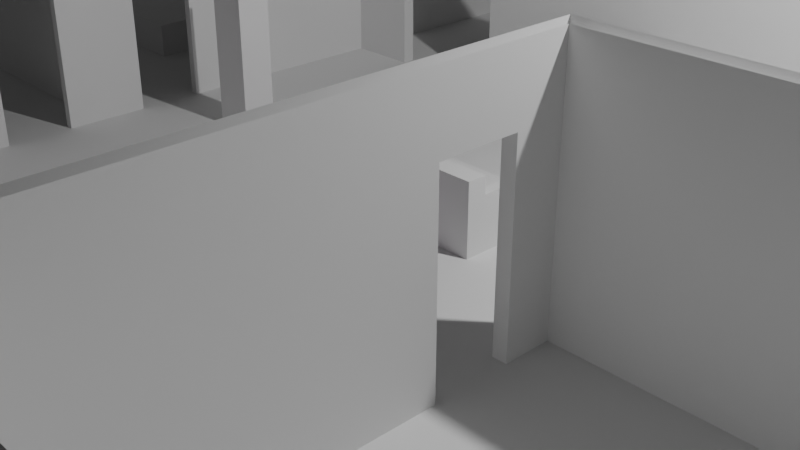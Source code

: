 # Source: suncat_blockout.blend  (saved by Blender 4.1.24; exported with 4.5.12 LTS)
import bpy
from mathutils import Matrix  # noqa: F401  (used for matrix-valued properties, if any)

bpy.ops.wm.read_factory_settings(use_empty=True)
scene = bpy.context.scene
scene.name = 'Scene'

# ---- collections
col_collection = bpy.data.collections.new('Collection'); scene.collection.children.link(col_collection)

# ---- images (referenced by path relative to the original .blend; pixels are not part of the script)
import os
ASSET_DIR = os.environ.get("B2B_ASSET_DIR", "")  # directory of the original .blend (textures are referenced by path, not embedded)
HERE = os.path.dirname(os.path.abspath(__file__))  # packed textures are extracted next to this script under _unpacked/

def load_image(name, relpath, width, height, colorspace="sRGB"):
    """Load a texture the original file referenced (path relative to the .blend, or extracted next to this script)."""
    p = next((c for c in (os.path.join(HERE, relpath), os.path.join(ASSET_DIR, relpath)) if relpath and os.path.exists(c)), "")
    if p:
        img = bpy.data.images.load(p, check_existing=True)
        img.name = name
    else:  # same state as the original file: an image datablock whose file is absent (Cycles renders it pink)
        img = bpy.data.images.new(name, width, height)
        img.source = "FILE"
        img.filepath = "//" + (relpath or name)
    img.colorspace_settings.name = colorspace
    return img
img_molly_walk0001_png = load_image('molly_walk0001.png', 'molly_walk0001.png', 1024, 1024, 'sRGB')

# ---- materials (node trees are filled in below, after node groups)
mat_material = bpy.data.materials.new('Material')
mat_material.alpha_threshold = 0.1449
mat_material.roughness = 0.5
mat_material.line_color = (0.0, 0.0, 0.0, 1.0)

# ---- material node trees
mat_material.use_nodes = True; mat_material.node_tree.nodes.clear()
_N = mat_material.node_tree.nodes; _L = mat_material.node_tree.links
n0 = _N.new('ShaderNodeOutputMaterial'); n0.name = 'Material Output'; n0.location = (300, 300)
n1 = _N.new('ShaderNodeTexImage'); n1.name = 'Image Texture'; n1.location = (-261, 251)
n1.image = img_molly_walk0001_png
n2 = _N.new('ShaderNodeMixShader'); n2.name = 'Mix Shader'; n2.location = (107, 250)
n3 = _N.new('ShaderNodeBsdfTransparent'); n3.name = 'Transparent BSDF'; n3.location = (-167, -26)
n4 = _N.new('ShaderNodeMath'); n4.name = 'Math'; n4.location = (0, 0)
n4.hide = True
n4.operation = 'GREATER_THAN'
n4.inputs[1].default_value = 0.1449
_L.new(n2.outputs[0], n0.inputs[0])
_L.new(n1.outputs[0], n2.inputs[2])
_L.new(n3.outputs[0], n2.inputs[1])
_L.new(n1.outputs[1], n4.inputs[0])
_L.new(n4.outputs[0], n2.inputs[0])
n0.is_active_output = True

# ---- world
world_world = bpy.data.worlds.new('World'); scene.world = world_world
world_world.use_nodes = True; world_world.node_tree.nodes.clear()
_N = world_world.node_tree.nodes; _L = world_world.node_tree.links
n0 = _N.new('ShaderNodeOutputWorld'); n0.name = 'World Output'; n0.location = (300, 300)
n1 = _N.new('ShaderNodeBackground'); n1.name = 'Background'; n1.location = (10, 300)
n1.inputs[0].default_value = (0.05088, 0.05088, 0.05088, 1.0)
_L.new(n1.outputs[0], n0.inputs[0])
n0.is_active_output = True
world_world.color = (0.05088, 0.05088, 0.05088)
world_world.use_sun_shadow = False
world_world.sun_shadow_jitter_overblur = 0.0

# ---- cameras
cam_camera = bpy.data.cameras.new('Camera')
cam_camera.clip_end = 100.0
cam_camera.ortho_scale = 7.314

# ---- lights
light_light = bpy.data.lights.new('Light', 'POINT')
light_light.transmission_factor = 0.0
light_light.energy = 1000.0
light_light.shadow_soft_size = 0.1
light_light.shadow_maximum_resolution = 0.006
light_light.use_absolute_resolution = True

# ---- meshes
me_cube = bpy.data.meshes.new('Cube')
me_cube.from_pydata([(-0.475, 0.0, -0.4112), (-0.475, 0.0, -0.8465), (-1.0, 0.0, -0.4112), (-1.0, 0.0, -0.8465)], [], [(1, 0, 2, 3)])
_uv = me_cube.uv_layers.new(name='UVMap')
_uv.uv.foreach_set('vector', [0.9972, 0.174, 0.9972, 0.9986, 0.002763, 0.9986, 0.002763, 0.174])
me_cube.materials.append(mat_material)
me_cube.use_mirror_vertex_groups = False
me_cube.update()
me_cube_001 = bpy.data.meshes.new('Cube.001')
me_cube_001.from_pydata([(-4.551, -5.858, -0.008049), (-4.551, 3.519, -0.008049), (2.353, -5.858, -0.008049), (2.353, 3.519, -0.008049), (2.353, 3.519, 2.688), (2.353, -5.858, 2.688), (-4.551, 3.519, 2.688), (-4.551, -5.858, 2.688), (-4.551, -0.4718, -0.008049), (2.353, -0.4718, -0.008049), (2.353, -0.4718, 2.688), (-4.551, -0.4718, 2.688), (7.459, 3.519, 2.688), (7.459, 3.519, -0.008049), (7.459, -0.4718, -0.008049), (7.459, -0.4718, 2.688), (-4.551, -0.4718, 1.987), (-4.551, -5.858, 1.987), (-4.551, 3.519, 1.987), (2.353, -5.858, 1.987), (2.353, 3.519, 1.987), (-4.551, 0.6265, -0.008049), (-4.551, -0.1733, -0.008049), (-4.551, -0.1733, 2.688), (-4.551, 0.6265, 2.688), (2.353, 0.6265, -0.008049), (2.353, -0.1733, -0.008049), (7.459, -0.1733, -0.008049), (7.459, 0.6265, -0.008049), (7.459, 0.6265, 2.688), (7.459, -0.1733, 2.688), (2.353, -0.4718, 1.987), (7.459, 3.519, 1.987), (7.459, -0.4718, 1.987), (7.459, -0.1733, 1.987), (7.459, 0.6265, 1.987), (-4.551, 0.6265, 1.987), (-4.551, -0.1733, 1.987), (2.353, -2.692, -0.008049), (2.353, -2.692, 2.688), (-4.551, -2.692, -0.008049), (-4.551, -2.692, 2.688), (-4.551, -2.692, 1.987), (2.353, -2.692, 1.987), (-4.651, -1.983, -0.008049), (-4.651, -1.181, -0.008049), (-4.651, -0.1733, 1.987), (-4.651, 0.6272, 1.987), (-4.651, -0.1733, -0.008049), (-4.651, 0.6276, -0.008049), (-4.551, -1.181, -0.008049), (-4.551, -1.983, -0.008049), (-4.551, -1.983, 2.688), (-4.551, -1.181, 2.688), (2.353, -1.181, 1.987), (2.353, -1.983, 1.987), (2.353, -1.983, -0.008049), (2.353, -1.181, -0.008049), (2.353, -1.181, 2.688), (2.353, -1.983, 2.688), (-4.551, -1.181, 1.987), (-4.551, -1.983, 1.987), (2.353, -3.403, 1.987), (2.353, -4.202, 1.987), (-4.551, -4.202, 2.688), (-4.551, -3.403, 2.688), (-4.551, -4.202, -0.008049), (-4.551, -3.403, -0.008049), (-4.551, -3.403, 1.987), (-4.551, -4.202, 1.987), (2.353, -3.403, 2.688), (2.353, -4.202, 2.688), (2.353, -3.403, -0.008049), (2.353, -4.202, -0.008049), (-4.651, -1.181, 1.987), (-4.651, -1.983, 1.987), (-4.651, -4.203, -0.008049), (-4.651, -3.403, 1.987), (-4.651, -4.203, 1.987), (-4.651, -1.181, 2.688), (-4.651, -1.983, 2.688), (-4.651, -2.599, -0.008049), (-4.651, -0.5648, -0.008049), (-4.651, -0.5648, 1.987), (-4.651, -2.599, 1.987), (-10.17, -1.983, -0.008049), (-10.17, -1.181, -0.008049), (-10.17, -2.599, -0.008049), (-10.17, -0.5648, -0.008049), (-10.17, -0.5648, 1.987), (-10.17, -2.599, 1.987), (-4.651, -0.5648, 2.688), (-4.651, -2.599, 2.688), (-10.17, -0.5648, 2.688), (-10.17, -2.599, 2.688), (-4.651, -3.403, -0.008049), (-4.651, -3.403, 2.688), (-4.651, -4.204, 2.688), (-4.651, -5.766, -0.008049), (-4.651, -2.786, -0.008049), (-4.651, -2.786, 1.987), (-4.651, -5.766, 1.987), (-10.17, -4.204, -0.008049), (-10.17, -3.403, -0.008049), (-10.17, -5.766, -0.008049), (-10.17, -2.786, -0.008049), (-10.17, -2.786, 1.987), (-10.17, -5.766, 1.987), (-4.651, -2.786, 2.688), (-4.651, -5.766, 2.688), (-10.17, -2.786, 2.688), (-10.17, -5.766, 2.688), (-4.651, 0.628, 2.688), (-4.651, -0.1733, 2.688), (-4.651, -0.7899, -0.00805), (-4.651, 3.337, -0.00805), (-4.651, 3.337, 1.987), (-4.651, -0.7899, 1.987), (-10.17, -0.1733, -0.008049), (-10.17, 0.6276, -0.008049), (-10.17, -0.7899, -0.00805), (-10.17, 3.337, -0.00805), (-10.17, 3.337, 1.987), (-10.17, -0.7899, 1.987), (-4.651, 3.337, 2.688), (-4.651, -0.7899, 2.688), (-10.17, 3.337, 2.688), (-10.17, -0.7899, 2.688), (-0.4361, 3.686, 2.688), (-0.4361, 14.73, 2.688), (-0.4361, 3.686, 1.987), (-0.4361, 14.73, -0.008049), (2.353, 3.686, -0.008049), (2.353, 14.73, -0.008049), (-4.551, 3.686, -0.008049), (-4.551, 14.73, -0.008049), (-3.63, 14.73, -0.008049), (-2.032, 14.73, -0.008049), (-2.032, 3.686, -0.008049), (-3.63, 3.686, -0.008049), (-3.63, 3.519, -0.008049), (-2.032, 3.519, -0.008049), (-2.032, -5.858, -0.008049), (-3.63, -5.858, -0.008049), (-3.63, 3.519, 2.688), (-2.032, 3.519, 2.688), (-2.032, -0.4718, -0.008049), (-3.63, -0.4718, -0.008049), (-3.63, -0.1733, -0.008049), (-2.032, -0.1733, -0.008049), (-3.63, 0.6265, -0.008049), (-2.032, 0.6265, -0.008049), (-2.032, 3.519, 1.987), (-3.63, 3.519, 1.987), (-2.032, -2.692, -0.008049), (-3.63, -2.692, -0.008049), (-3.63, -1.983, -0.008049), (-2.032, -1.983, -0.008049), (-3.63, -1.181, -0.008049), (-2.032, -1.181, -0.008049), (-3.63, -4.202, -0.008049), (-2.032, -4.202, -0.008049), (-2.032, -3.403, -0.008049), (-3.63, -3.403, -0.008049), (2.353, 3.686, 1.987), (2.353, 14.73, 1.987), (-4.551, 3.686, 1.987), (-4.551, 14.73, 1.987), (-3.63, 14.73, 1.987), (-2.032, 14.73, 1.987), (-2.032, 3.686, 1.987), (-3.63, 3.686, 1.987), (-0.4361, 3.686, -0.008049), (-0.4361, 14.73, 1.987), (2.353, 3.686, 2.688), (2.353, 14.73, 2.688), (-4.551, 3.686, 2.688), (-4.551, 14.73, 2.688), (-3.63, 14.73, 2.688), (-2.032, 14.73, 2.688), (-2.032, 3.686, 2.688), (-3.63, 3.686, 2.688), (2.505, -1.983, -0.008049), (2.505, -1.181, -0.008049), (7.459, -1.983, -0.008049), (7.459, -1.181, -0.008049), (2.505, -0.6744, -0.008049), (7.459, -0.6744, -0.008049), (2.505, -5.858, -0.008049), (7.459, -5.858, -0.008049), (7.459, -4.202, -0.008049), (2.505, -4.202, -0.008049), (7.459, -3.403, -0.008049), (2.505, -3.403, -0.008049), (7.459, -2.692, -0.008049), (2.505, -2.692, -0.008049), (2.505, -1.983, 1.987), (2.505, -1.181, 1.987), (7.459, -1.983, 1.987), (7.459, -1.181, 1.987), (2.505, -0.6744, 1.987), (7.459, -0.6744, 1.987), (2.505, -5.858, 1.987), (7.459, -5.858, 1.987), (7.459, -4.202, 1.987), (2.505, -4.202, 1.987), (7.459, -3.403, 1.987), (2.505, -3.403, 1.987), (7.459, -2.692, 1.987), (2.505, -2.692, 1.987), (2.505, -1.983, 2.688), (2.505, -1.181, 2.688), (7.459, -1.983, 2.688), (7.459, -1.181, 2.688), (2.505, -0.6744, 2.688), (7.459, -0.6744, 2.688), (2.505, -5.858, 2.688), (7.459, -5.858, 2.688), (7.459, -4.202, 2.688), (2.505, -4.202, 2.688), (7.459, -3.403, 2.688), (2.505, -3.403, 2.688), (7.459, -2.692, 2.688), (2.505, -2.692, 2.688), (-2.032, 14.87, -0.008049), (-2.032, 14.87, 1.987), (-0.4361, 14.87, 1.987), (-0.4361, 14.87, -0.008049), (-2.997, 0.3023, 1.717), (-3.499, 0.3023, 1.717), (-2.997, 0.3023, -0.008049), (-3.499, 0.3023, -0.008049), (-3.499, 0.7124, 1.717), (-2.997, 0.7124, 1.717), (-3.499, 0.7124, -0.008049), (-2.997, 0.7124, -0.008049), (-10.17, -1.181, 1.987), (-10.17, -1.983, 1.987), (-10.17, -1.983, 2.688), (-10.17, -1.181, 2.688), (-10.17, 0.6276, 1.987), (-10.17, -0.1733, 1.987), (-10.17, -0.1733, 2.688), (-10.17, 0.6276, 2.688), (-2.032, -5.858, 1.987), (-2.032, -5.858, 2.688), (-3.63, -5.858, 1.987), (-3.63, -5.858, 2.688)], [], [(67, 40, 42, 68), (38, 72, 62, 43), (18, 153, 144, 6), (149, 26, 25, 151), (42, 61, 52, 41), (34, 33, 15, 30), (26, 9, 14, 27), (32, 35, 29, 12), (20, 3, 13, 32), (31, 10, 15, 33), (3, 25, 28, 13), (0, 66, 69, 17), (16, 37, 23, 11), (36, 18, 6, 24), (26, 27, 28, 25), (34, 30, 29, 35), (22, 148, 150, 21), (36, 24, 23, 37), (1, 140, 153, 18), (27, 34, 35, 28), (21, 1, 18, 36), (8, 22, 37, 16), (9, 31, 33, 14), (4, 20, 32, 12), (13, 28, 35, 32), (27, 14, 33, 34), (157, 56, 57, 159), (140, 1, 21, 150), (68, 42, 41, 65), (22, 21, 49, 48), (17, 69, 64, 7), (31, 54, 58, 10), (60, 16, 11, 53), (40, 51, 61, 42), (56, 38, 43, 55), (50, 8, 16, 60), (55, 43, 39, 59), (9, 57, 54, 31), (51, 156, 158, 50), (55, 59, 58, 54), (50, 60, 74, 45), (66, 67, 95, 76), (60, 53, 52, 61), (9, 146, 159, 57), (38, 154, 162, 72), (73, 2, 19, 63), (63, 19, 5, 71), (73, 161, 142, 2), (63, 71, 70, 62), (73, 63, 62, 72), (69, 66, 76, 78), (68, 65, 64, 69), (66, 160, 163, 67), (43, 62, 70, 39), (36, 37, 46, 47), (67, 68, 77, 95), (60, 61, 75, 74), (37, 22, 48, 46), (68, 69, 78, 77), (61, 51, 44, 75), (51, 50, 45, 44), (21, 36, 47, 49), (74, 75, 80, 79), (47, 46, 113, 112), (75, 44, 81, 84), (74, 79, 125, 117), (44, 45, 86, 85), (82, 88, 89, 83), (81, 44, 85, 87), (84, 81, 87, 90), (84, 90, 94, 92), (89, 93, 91, 83), (45, 74, 117, 114), (75, 84, 92, 80), (77, 78, 97, 96), (78, 76, 98, 101), (95, 77, 100, 99), (95, 99, 105, 103), (76, 95, 103, 102), (99, 100, 106, 105), (98, 76, 102, 104), (101, 98, 104, 107), (101, 107, 111, 109), (106, 100, 108, 110), (96, 108, 100, 77), (78, 101, 109, 97), (49, 47, 116, 115), (49, 115, 121, 119), (48, 49, 119, 118), (115, 116, 122, 121), (117, 123, 120, 114), (117, 125, 127, 123), (122, 116, 124, 126), (112, 124, 116, 47), (139, 138, 137, 136), (152, 20, 4, 145), (156, 51, 40, 155), (148, 22, 8, 147), (161, 73, 72, 162), (160, 66, 0, 143), (155, 40, 67, 163), (141, 3, 20, 152), (56, 157, 154, 38), (147, 8, 50, 158), (26, 149, 146, 9), (161, 162, 163, 160), (160, 143, 142, 161), (155, 163, 162, 154), (147, 158, 159, 146), (157, 159, 158, 156), (140, 141, 138, 139), (156, 155, 154, 157), (140, 150, 151, 141), (149, 151, 150, 148), (148, 147, 146, 149), (152, 145, 144, 153), (3, 141, 151, 25), (139, 136, 135, 134), (131, 172, 132, 133), (132, 164, 165, 133), (139, 134, 166, 171), (132, 172, 130, 164), (136, 137, 169, 168), (131, 173, 226, 227), (164, 130, 128, 174), (172, 138, 170, 130), (131, 133, 165, 173), (134, 135, 167, 166), (135, 136, 168, 167), (164, 174, 175, 165), (169, 173, 129, 179), (173, 165, 175, 129), (167, 168, 178, 177), (130, 170, 180, 128), (168, 169, 179, 178), (171, 166, 176, 181), (166, 167, 177, 176), (137, 138, 172, 131), (170, 171, 181, 180), (139, 171, 153, 140), (141, 152, 170, 138), (153, 171, 170, 152), (57, 56, 182, 183), (183, 182, 184, 185), (183, 185, 187, 186), (190, 191, 188, 189), (192, 193, 191, 190), (194, 195, 193, 192), (184, 182, 195, 194), (192, 190, 204, 206), (187, 185, 199, 201), (193, 195, 209, 207), (189, 188, 202, 203), (184, 194, 208, 198), (185, 184, 198, 199), (194, 192, 206, 208), (188, 191, 205, 202), (195, 182, 196, 209), (190, 189, 203, 204), (191, 193, 207, 205), (186, 187, 201, 200), (183, 186, 200, 197), (198, 208, 222, 212), (202, 205, 219, 216), (204, 203, 217, 218), (199, 198, 212, 213), (205, 207, 221, 219), (200, 201, 215, 214), (206, 204, 218, 220), (197, 200, 214, 211), (207, 209, 223, 221), (201, 199, 213, 215), (208, 206, 220, 222), (203, 202, 216, 217), (209, 196, 210, 223), (211, 210, 196, 197), (57, 183, 197, 54), (54, 197, 196, 55), (55, 196, 182, 56), (224, 227, 226, 225), (137, 131, 227, 224), (173, 169, 225, 226), (169, 137, 224, 225), (229, 228, 230, 231), (232, 234, 235, 233), (231, 230, 235, 234), (229, 231, 234, 232), (228, 229, 232, 233), (230, 228, 233, 235), (93, 89, 241, 242), (90, 237, 238, 94), (111, 107, 106, 110), (103, 105, 106, 107, 104, 102), (119, 240, 241, 118), (236, 239, 238, 237), (236, 123, 127, 239), (240, 243, 242, 241), (243, 240, 122, 126), (122, 240, 119, 121), (45, 114, 120, 86), (120, 123, 236, 86), (86, 236, 237, 85), (90, 87, 85, 237), (89, 88, 118, 241), (82, 48, 118, 88), (46, 48, 82, 83), (91, 113, 46, 83), (246, 17, 7, 247), (19, 244, 245, 5), (244, 246, 247, 245), (143, 246, 244, 142), (17, 246, 143, 0), (19, 2, 142, 244)])
_uv = me_cube_001.uv_layers.new(name='UVMap')
_uv.uv.foreach_set('vector', [0.875, 0.7053, 0.875, 0.6842, 0.875, 0.6842, 0.875, 0.7053, 0.625, 0.6842, 0.625, 0.7053, 0.625, 0.7053, 0.625, 0.6842, 0.875, 0.5, 0.8416, 0.5, 0.8416, 0.5, 0.875, 0.5, 0.7838, 0.6115, 0.625, 0.6115, 0.625, 0.5838, 0.7838, 0.5838, 0.875, 0.6842, 0.875, 0.6631, 0.875, 0.6631, 0.875, 0.6842, 0.625, 0.6115, 0.625, 0.6183, 0.625, 0.6183, 0.625, 0.6115, 0.625, 0.6115, 0.625, 0.6183, 0.625, 0.6183, 0.625, 0.6115, 0.625, 0.5, 0.625, 0.5838, 0.625, 0.5838, 0.625, 0.5, 0.625, 0.5, 0.625, 0.5, 0.625, 0.5, 0.625, 0.5, 0.625, 0.6183, 0.625, 0.6183, 0.625, 0.6183, 0.625, 0.6183, 0.625, 0.5, 0.625, 0.5838, 0.625, 0.5838, 0.625, 0.5, 0.875, 0.75, 0.875, 0.7288, 0.875, 0.7288, 0.875, 0.75, 0.875, 0.6183, 0.875, 0.6115, 0.875, 0.6115, 0.875, 0.6183, 0.875, 0.5838, 0.875, 0.5, 0.875, 0.5, 0.875, 0.5838, 0.625, 0.6115, 0.625, 0.6115, 0.625, 0.5838, 0.625, 0.5838, 0.625, 0.6115, 0.625, 0.6115, 0.625, 0.5838, 0.625, 0.5838, 0.875, 0.6115, 0.8416, 0.6115, 0.8416, 0.5838, 0.875, 0.5838, 0.875, 0.5838, 0.875, 0.5838, 0.875, 0.6115, 0.875, 0.6115, 0.875, 0.5, 0.8416, 0.5, 0.8416, 0.5, 0.875, 0.5, 0.625, 0.6115, 0.625, 0.6115, 0.625, 0.5838, 0.625, 0.5838, 0.875, 0.5838, 0.875, 0.5, 0.875, 0.5, 0.875, 0.5838, 0.875, 0.6183, 0.875, 0.6115, 0.875, 0.6115, 0.875, 0.6183, 0.625, 0.6183, 0.625, 0.6183, 0.625, 0.6183, 0.625, 0.6183, 0.625, 0.5, 0.625, 0.5, 0.625, 0.5, 0.625, 0.5, 0.625, 0.5, 0.625, 0.5838, 0.625, 0.5838, 0.625, 0.5, 0.625, 0.6115, 0.625, 0.6183, 0.625, 0.6183, 0.625, 0.6115, 0.7838, 0.6631, 0.625, 0.6631, 0.625, 0.6394, 0.7838, 0.6394, 0.8416, 0.5, 0.875, 0.5, 0.875, 0.5838, 0.8416, 0.5838, 0.875, 0.7053, 0.875, 0.6842, 0.875, 0.6842, 0.875, 0.7053, 0.875, 0.6115, 0.875, 0.5838, 0.875, 0.5838, 0.875, 0.6115, 0.875, 0.75, 0.875, 0.7288, 0.875, 0.7288, 0.875, 0.75, 0.625, 0.6183, 0.625, 0.6394, 0.625, 0.6394, 0.625, 0.6183, 0.875, 0.6394, 0.875, 0.6183, 0.875, 0.6183, 0.875, 0.6394, 0.875, 0.6842, 0.875, 0.6631, 0.875, 0.6631, 0.875, 0.6842, 0.625, 0.6631, 0.625, 0.6842, 0.625, 0.6842, 0.625, 0.6631, 0.875, 0.6394, 0.875, 0.6183, 0.875, 0.6183, 0.875, 0.6394, 0.625, 0.6631, 0.625, 0.6842, 0.625, 0.6842, 0.625, 0.6631, 0.625, 0.6183, 0.625, 0.6394, 0.625, 0.6394, 0.625, 0.6183, 0.875, 0.6631, 0.8416, 0.6631, 0.8416, 0.6394, 0.875, 0.6394, 0.625, 0.6631, 0.625, 0.6631, 0.625, 0.6394, 0.625, 0.6394, 0.875, 0.6394, 0.875, 0.6394, 0.875, 0.6394, 0.875, 0.6394, 0.875, 0.7288, 0.875, 0.7053, 0.875, 0.7053, 0.875, 0.7288, 0.875, 0.6394, 0.875, 0.6394, 0.875, 0.6631, 0.875, 0.6631, 0.625, 0.6183, 0.7838, 0.6183, 0.7838, 0.6394, 0.625, 0.6394, 0.625, 0.6842, 0.7838, 0.6842, 0.7838, 0.7053, 0.625, 0.7053, 0.625, 0.7288, 0.625, 0.75, 0.625, 0.75, 0.625, 0.7288, 0.625, 0.7288, 0.625, 0.75, 0.625, 0.75, 0.625, 0.7288, 0.625, 0.7288, 0.7838, 0.7288, 0.7838, 0.75, 0.625, 0.75, 0.625, 0.7288, 0.625, 0.7288, 0.625, 0.7053, 0.625, 0.7053, 0.625, 0.7288, 0.625, 0.7288, 0.625, 0.7053, 0.625, 0.7053, 0.875, 0.7288, 0.875, 0.7288, 0.875, 0.7288, 0.875, 0.7288, 0.875, 0.7053, 0.875, 0.7053, 0.875, 0.7288, 0.875, 0.7288, 0.875, 0.7288, 0.8416, 0.7288, 0.8416, 0.7053, 0.875, 0.7053, 0.625, 0.6842, 0.625, 0.7053, 0.625, 0.7053, 0.625, 0.6842, 0.875, 0.5838, 0.875, 0.6115, 0.875, 0.6115, 0.875, 0.5838, 0.875, 0.7053, 0.875, 0.7053, 0.875, 0.7053, 0.875, 0.7053, 0.875, 0.6394, 0.875, 0.6631, 0.875, 0.6631, 0.875, 0.6394, 0.875, 0.6115, 0.875, 0.6115, 0.875, 0.6115, 0.875, 0.6115, 0.875, 0.7053, 0.875, 0.7288, 0.875, 0.7288, 0.875, 0.7053, 0.875, 0.6631, 0.875, 0.6631, 0.875, 0.6631, 0.875, 0.6631, 0.875, 0.6631, 0.875, 0.6394, 0.875, 0.6394, 0.875, 0.6631, 0.875, 0.5838, 0.875, 0.5838, 0.875, 0.5838, 0.875, 0.5838, 0.875, 0.6394, 0.875, 0.6631, 0.875, 0.6631, 0.875, 0.6394, 0.875, 0.6394, 0.875, 0.6631, 0.875, 0.6631, 0.875, 0.6394, 0.875, 0.6631, 0.875, 0.6631, 0.875, 0.6631, 0.875, 0.6631, 0.875, 0.6394, 0.875, 0.6394, 0.875, 0.6631, 0.875, 0.6631, 0.875, 0.6631, 0.875, 0.6394, 0.875, 0.6394, 0.875, 0.6631, 0.875, 0.6394, 0.875, 0.6394, 0.875, 0.6394, 0.875, 0.6394, 0.875, 0.6631, 0.875, 0.6631, 0.875, 0.6631, 0.875, 0.6631, 0.875, 0.6631, 0.875, 0.6631, 0.875, 0.6631, 0.875, 0.6631, 0.875, 0.6631, 0.875, 0.6631, 0.875, 0.6631, 0.875, 0.6631, 0.875, 0.6394, 0.875, 0.6394, 0.875, 0.6394, 0.875, 0.6394, 0.875, 0.6394, 0.875, 0.6394, 0.875, 0.6631, 0.875, 0.6631, 0.875, 0.6631, 0.875, 0.6631, 0.875, 0.6631, 0.875, 0.6631, 0.875, 0.6394, 0.875, 0.6631, 0.875, 0.6631, 0.875, 0.6394, 0.875, 0.6631, 0.875, 0.6631, 0.875, 0.6631, 0.875, 0.6631, 0.875, 0.6394, 0.875, 0.6394, 0.875, 0.6394, 0.875, 0.6394, 0.875, 0.6394, 0.875, 0.6394, 0.875, 0.6394, 0.875, 0.6394, 0.875, 0.6631, 0.875, 0.6394, 0.875, 0.6394, 0.875, 0.6631, 0.875, 0.6394, 0.875, 0.6394, 0.875, 0.6394, 0.875, 0.6394, 0.875, 0.6631, 0.875, 0.6631, 0.875, 0.6631, 0.875, 0.6631, 0.875, 0.6631, 0.875, 0.6631, 0.875, 0.6631, 0.875, 0.6631, 0.875, 0.6631, 0.875, 0.6631, 0.875, 0.6631, 0.875, 0.6631, 0.875, 0.6394, 0.875, 0.6394, 0.875, 0.6394, 0.875, 0.6394, 0.875, 0.6394, 0.875, 0.6394, 0.875, 0.6394, 0.875, 0.6394, 0.875, 0.6631, 0.875, 0.6631, 0.875, 0.6631, 0.875, 0.6631, 0.875, 0.6394, 0.875, 0.6394, 0.875, 0.6394, 0.875, 0.6394, 0.875, 0.6394, 0.875, 0.6394, 0.875, 0.6394, 0.875, 0.6394, 0.875, 0.6631, 0.875, 0.6394, 0.875, 0.6394, 0.875, 0.6631, 0.875, 0.6394, 0.875, 0.6394, 0.875, 0.6394, 0.875, 0.6394, 0.875, 0.6631, 0.875, 0.6631, 0.875, 0.6631, 0.875, 0.6631, 0.875, 0.6631, 0.875, 0.6631, 0.875, 0.6631, 0.875, 0.6631, 0.875, 0.6394, 0.875, 0.6394, 0.875, 0.6394, 0.875, 0.6394, 0.875, 0.6394, 0.875, 0.6394, 0.875, 0.6394, 0.875, 0.6394, 0.8416, 0.5, 0.7838, 0.5, 0.7838, 0.5, 0.8416, 0.5, 0.7838, 0.5, 0.625, 0.5, 0.625, 0.5, 0.7838, 0.5, 0.8416, 0.6631, 0.875, 0.6631, 0.875, 0.6842, 0.8416, 0.6842, 0.8416, 0.6115, 0.875, 0.6115, 0.875, 0.6183, 0.8416, 0.6183, 0.7838, 0.7288, 0.625, 0.7288, 0.625, 0.7053, 0.7838, 0.7053, 0.8416, 0.7288, 0.875, 0.7288, 0.875, 0.75, 0.8416, 0.75, 0.8416, 0.6842, 0.875, 0.6842, 0.875, 0.7053, 0.8416, 0.7053, 0.7838, 0.5, 0.625, 0.5, 0.625, 0.5, 0.7838, 0.5, 0.625, 0.6631, 0.7838, 0.6631, 0.7838, 0.6842, 0.625, 0.6842, 0.8416, 0.6183, 0.875, 0.6183, 0.875, 0.6394, 0.8416, 0.6394, 0.625, 0.6115, 0.7838, 0.6115, 0.7838, 0.6183, 0.625, 0.6183, 0.7838, 0.7288, 0.7838, 0.7053, 0.8416, 0.7053, 0.8416, 0.7288, 0.8416, 0.7288, 0.8416, 0.75, 0.7838, 0.75, 0.7838, 0.7288, 0.8416, 0.6842, 0.8416, 0.7053, 0.7838, 0.7053, 0.7838, 0.6842, 0.8416, 0.6183, 0.8416, 0.6394, 0.7838, 0.6394, 0.7838, 0.6183, 0.7838, 0.6631, 0.7838, 0.6394, 0.8416, 0.6394, 0.8416, 0.6631, 0.8416, 0.5, 0.7838, 0.5, 0.7838, 0.5, 0.8416, 0.5, 0.8416, 0.6631, 0.8416, 0.6842, 0.7838, 0.6842, 0.7838, 0.6631, 0.8416, 0.5, 0.8416, 0.5838, 0.7838, 0.5838, 0.7838, 0.5, 0.7838, 0.6115, 0.7838, 0.5838, 0.8416, 0.5838, 0.8416, 0.6115, 0.8416, 0.6115, 0.8416, 0.6183, 0.7838, 0.6183, 0.7838, 0.6115, 0.7838, 0.5, 0.7838, 0.5, 0.8416, 0.5, 0.8416, 0.5, 0.625, 0.5, 0.7838, 0.5, 0.7838, 0.5838, 0.625, 0.5838, 0.8416, 0.5, 0.8416, 0.5, 0.8416, 0.5, 0.8416, 0.5, 0.7838, 0.5, 0.7838, 0.5, 0.7838, 0.5, 0.7838, 0.5, 0.7838, 0.5, 0.7838, 0.5, 0.7838, 0.5, 0.7838, 0.5, 0.8416, 0.5, 0.8416, 0.5, 0.8416, 0.5, 0.8416, 0.5, 0.7838, 0.5, 0.7838, 0.5, 0.7838, 0.5, 0.7838, 0.5, 0.8416, 0.5, 0.7838, 0.5, 0.7838, 0.5, 0.8416, 0.5, 0.7838, 0.5, 0.7838, 0.5, 0.7838, 0.5, 0.7838, 0.5, 0.7838, 0.5, 0.7838, 0.5, 0.7838, 0.5, 0.7838, 0.5, 0.7838, 0.5, 0.7838, 0.5, 0.7838, 0.5, 0.7838, 0.5, 0.7838, 0.5, 0.7838, 0.5, 0.7838, 0.5, 0.7838, 0.5, 0.8416, 0.5, 0.8416, 0.5, 0.8416, 0.5, 0.8416, 0.5, 0.8416, 0.5, 0.8416, 0.5, 0.8416, 0.5, 0.8416, 0.5, 0.7838, 0.5, 0.7838, 0.5, 0.7838, 0.5, 0.7838, 0.5, 0.7838, 0.5, 0.7838, 0.5, 0.7838, 0.5, 0.7838, 0.5, 0.7838, 0.5, 0.7838, 0.5, 0.7838, 0.5, 0.7838, 0.5, 0.8416, 0.5, 0.8416, 0.5, 0.8416, 0.5, 0.8416, 0.5, 0.7838, 0.5, 0.7838, 0.5, 0.7838, 0.5, 0.7838, 0.5, 0.8416, 0.5, 0.7838, 0.5, 0.7838, 0.5, 0.8416, 0.5, 0.8416, 0.5, 0.8416, 0.5, 0.8416, 0.5, 0.8416, 0.5, 0.8416, 0.5, 0.8416, 0.5, 0.8416, 0.5, 0.8416, 0.5, 0.7838, 0.5, 0.7838, 0.5, 0.7838, 0.5, 0.7838, 0.5, 0.7838, 0.5, 0.8416, 0.5, 0.8416, 0.5, 0.7838, 0.5, 0.8416, 0.5, 0.8416, 0.5, 0.8416, 0.5, 0.8416, 0.5, 0.7838, 0.5, 0.7838, 0.5, 0.7838, 0.5, 0.7838, 0.5, 0.8416, 0.5, 0.8416, 0.5, 0.7838, 0.5, 0.7838, 0.5, 0.625, 0.6394, 0.625, 0.6631, 0.625, 0.6631, 0.625, 0.6394, 0.625, 0.6394, 0.625, 0.6631, 0.625, 0.6631, 0.625, 0.6394, 0.625, 0.6394, 0.625, 0.6394, 0.625, 0.6394, 0.625, 0.6394, 0.625, 0.6631, 0.625, 0.6631, 0.625, 0.6631, 0.625, 0.6631, 0.625, 0.6631, 0.625, 0.6631, 0.625, 0.6631, 0.625, 0.6631, 0.625, 0.6631, 0.625, 0.6631, 0.625, 0.6631, 0.625, 0.6631, 0.625, 0.6631, 0.625, 0.6631, 0.625, 0.6631, 0.625, 0.6631, 0.625, 0.6631, 0.625, 0.6631, 0.625, 0.6631, 0.625, 0.6631, 0.625, 0.6394, 0.625, 0.6394, 0.625, 0.6394, 0.625, 0.6394, 0.625, 0.6631, 0.625, 0.6631, 0.625, 0.6631, 0.625, 0.6631, 0.625, 0.6631, 0.625, 0.6631, 0.625, 0.6631, 0.625, 0.6631, 0.625, 0.6631, 0.625, 0.6631, 0.625, 0.6631, 0.625, 0.6631, 0.625, 0.6394, 0.625, 0.6631, 0.625, 0.6631, 0.625, 0.6394, 0.625, 0.6631, 0.625, 0.6631, 0.625, 0.6631, 0.625, 0.6631, 0.625, 0.6631, 0.625, 0.6631, 0.625, 0.6631, 0.625, 0.6631, 0.625, 0.6631, 0.625, 0.6631, 0.625, 0.6631, 0.625, 0.6631, 0.625, 0.6631, 0.625, 0.6631, 0.625, 0.6631, 0.625, 0.6631, 0.625, 0.6631, 0.625, 0.6631, 0.625, 0.6631, 0.625, 0.6631, 0.625, 0.6394, 0.625, 0.6394, 0.625, 0.6394, 0.625, 0.6394, 0.625, 0.6394, 0.625, 0.6394, 0.625, 0.6394, 0.625, 0.6394, 0.625, 0.6631, 0.625, 0.6631, 0.625, 0.6631, 0.625, 0.6631, 0.625, 0.6631, 0.625, 0.6631, 0.625, 0.6631, 0.625, 0.6631, 0.625, 0.6631, 0.625, 0.6631, 0.625, 0.6631, 0.625, 0.6631, 0.625, 0.6394, 0.625, 0.6631, 0.625, 0.6631, 0.625, 0.6394, 0.625, 0.6631, 0.625, 0.6631, 0.625, 0.6631, 0.625, 0.6631, 0.625, 0.6394, 0.625, 0.6394, 0.625, 0.6394, 0.625, 0.6394, 0.625, 0.6631, 0.625, 0.6631, 0.625, 0.6631, 0.625, 0.6631, 0.625, 0.6394, 0.625, 0.6394, 0.625, 0.6394, 0.625, 0.6394, 0.625, 0.6631, 0.625, 0.6631, 0.625, 0.6631, 0.625, 0.6631, 0.625, 0.6394, 0.625, 0.6394, 0.625, 0.6394, 0.625, 0.6394, 0.625, 0.6631, 0.625, 0.6631, 0.625, 0.6631, 0.625, 0.6631, 0.625, 0.6631, 0.625, 0.6631, 0.625, 0.6631, 0.625, 0.6631, 0.625, 0.6631, 0.625, 0.6631, 0.625, 0.6631, 0.625, 0.6631, 0.625, 0.6394, 0.625, 0.6631, 0.625, 0.6631, 0.625, 0.6394, 0.0, 0.0, 0.0, 0.0, 0.0, 0.0, 0.0, 0.0, 0.0, 0.0, 0.0, 0.0, 0.0, 0.0, 0.0, 0.0, 0.0, 0.0, 0.0, 0.0, 0.0, 0.0, 0.0, 0.0, 0.7838, 0.5, 0.7838, 0.5, 0.7838, 0.5, 0.7838, 0.5, 0.7838, 0.5, 0.7838, 0.5, 0.7838, 0.5, 0.7838, 0.5, 0.7838, 0.5, 0.7838, 0.5, 0.7838, 0.5, 0.7838, 0.5, 0.7838, 0.5, 0.7838, 0.5, 0.7838, 0.5, 0.7838, 0.5, 0.0, 0.0, 0.0, 0.0, 0.0, 0.0, 0.0, 0.0, 0.0, 0.0, 0.0, 0.0, 0.0, 0.0, 0.0, 0.0, 0.0, 0.0, 0.0, 0.0, 0.0, 0.0, 0.0, 0.0, 0.0, 0.0, 0.0, 0.0, 0.0, 0.0, 0.0, 0.0, 0.0, 0.0, 0.0, 0.0, 0.0, 0.0, 0.0, 0.0, 0.0, 0.0, 0.0, 0.0, 0.0, 0.0, 0.0, 0.0, 0.875, 0.6394, 0.875, 0.6394, 0.875, 0.6394, 0.875, 0.6394, 0.875, 0.6631, 0.875, 0.6631, 0.875, 0.6631, 0.875, 0.6631, 0.875, 0.6631, 0.875, 0.6631, 0.875, 0.6394, 0.875, 0.6394, 0.875, 0.6394, 0.875, 0.6394, 0.875, 0.6394, 0.875, 0.6631, 0.875, 0.6631, 0.875, 0.6631, 0.875, 0.6394, 0.875, 0.6394, 0.875, 0.6394, 0.875, 0.6631, 0.875, 0.6631, 0.875, 0.6631, 0.875, 0.6631, 0.875, 0.6631, 0.875, 0.6631, 0.875, 0.6631, 0.875, 0.6631, 0.875, 0.6631, 0.875, 0.6394, 0.875, 0.6394, 0.875, 0.6394, 0.875, 0.6394, 0.875, 0.6394, 0.875, 0.6394, 0.875, 0.6394, 0.875, 0.6394, 0.875, 0.6394, 0.875, 0.6394, 0.875, 0.6394, 0.875, 0.6394, 0.875, 0.6394, 0.875, 0.6631, 0.875, 0.6631, 0.875, 0.6394, 0.875, 0.6631, 0.875, 0.6631, 0.875, 0.6631, 0.875, 0.6394, 0.875, 0.6394, 0.875, 0.6631, 0.875, 0.6631, 0.875, 0.6631, 0.875, 0.6631, 0.875, 0.6631, 0.875, 0.6631, 0.875, 0.6631, 0.875, 0.6394, 0.875, 0.6394, 0.875, 0.6631, 0.875, 0.6394, 0.875, 0.6394, 0.875, 0.6631, 0.875, 0.6631, 0.875, 0.6394, 0.875, 0.6115, 0.875, 0.6631, 0.875, 0.6394, 0.875, 0.6394, 0.875, 0.6394, 0.875, 0.6631, 0.875, 0.6631, 0.875, 0.6394, 0.8213, 0.75, 0.875, 0.75, 0.875, 0.75, 0.8213, 0.75, 0.625, 0.75, 0.7842, 0.75, 0.7842, 0.75, 0.625, 0.75, 0.7842, 0.75, 0.8213, 0.75, 0.8213, 0.75, 0.7842, 0.75, 0.8416, 0.75, 0.8213, 0.75, 0.7842, 0.75, 0.7838, 0.75, 0.875, 0.75, 0.8213, 0.75, 0.8416, 0.75, 0.875, 0.75, 0.625, 0.75, 0.625, 0.75, 0.7838, 0.75, 0.7842, 0.75])
me_cube_001.update()
me_cube_002 = bpy.data.meshes.new('Cube.002')
me_cube_002.from_pydata([(-1.0, -1.0, -1.0), (-1.0, -1.0, 1.0), (-1.0, 1.0, -1.0), (-1.0, 1.0, 1.0), (1.0, -1.0, -1.0), (1.0, -1.0, 1.0), (1.0, 1.0, -1.0), (1.0, 1.0, 1.0)], [], [(0, 1, 3, 2), (2, 3, 7, 6), (6, 7, 5, 4), (4, 5, 1, 0), (2, 6, 4, 0), (7, 3, 1, 5)])
_uv = me_cube_002.uv_layers.new(name='UVMap')
_uv.uv.foreach_set('vector', [0.375, 0.0, 0.625, 0.0, 0.625, 0.25, 0.375, 0.25, 0.375, 0.25, 0.625, 0.25, 0.625, 0.5, 0.375, 0.5, 0.375, 0.5, 0.625, 0.5, 0.625, 0.75, 0.375, 0.75, 0.375, 0.75, 0.625, 0.75, 0.625, 1.0, 0.375, 1.0, 0.125, 0.5, 0.375, 0.5, 0.375, 0.75, 0.125, 0.75, 0.625, 0.5, 0.875, 0.5, 0.875, 0.75, 0.625, 0.75])
me_cube_002.update()
me_cube_003 = bpy.data.meshes.new('Cube.003')
me_cube_003.from_pydata([(-0.5, -0.5, -1.0), (-0.5, -0.5, 1.0), (-0.5, 0.5, -1.0), (-0.5, 0.5, 1.0), (0.5, -0.5, -1.0), (0.5, -0.5, 1.0), (0.5, 0.5, -1.0), (0.5, 0.5, 1.0)], [], [(0, 1, 3, 2), (2, 3, 7, 6), (6, 7, 5, 4), (4, 5, 1, 0), (2, 6, 4, 0), (7, 3, 1, 5)])
_uv = me_cube_003.uv_layers.new(name='UVMap')
_uv.uv.foreach_set('vector', [0.375, 0.0, 0.625, 0.0, 0.625, 0.25, 0.375, 0.25, 0.375, 0.25, 0.625, 0.25, 0.625, 0.5, 0.375, 0.5, 0.375, 0.5, 0.625, 0.5, 0.625, 0.75, 0.375, 0.75, 0.375, 0.75, 0.625, 0.75, 0.625, 1.0, 0.375, 1.0, 0.125, 0.5, 0.375, 0.5, 0.375, 0.75, 0.125, 0.75, 0.625, 0.5, 0.875, 0.5, 0.875, 0.75, 0.625, 0.75])
me_cube_003.update()
me_cube_005 = bpy.data.meshes.new('Cube.005')
me_cube_005.from_pydata([(-0.9, -0.3, -1.0), (-0.9, -0.3, 1.0), (-0.9, 0.3, -1.0), (-0.9, 0.3, 1.0), (0.9, -0.3, -1.0), (0.9, -0.3, 1.0), (0.9, 0.3, -1.0), (0.9, 0.3, 1.0)], [], [(0, 1, 3, 2), (2, 3, 7, 6), (6, 7, 5, 4), (4, 5, 1, 0), (2, 6, 4, 0), (7, 3, 1, 5)])
_uv = me_cube_005.uv_layers.new(name='UVMap')
_uv.uv.foreach_set('vector', [0.375, 0.0, 0.625, 0.0, 0.625, 0.25, 0.375, 0.25, 0.375, 0.25, 0.625, 0.25, 0.625, 0.5, 0.375, 0.5, 0.375, 0.5, 0.625, 0.5, 0.625, 0.75, 0.375, 0.75, 0.375, 0.75, 0.625, 0.75, 0.625, 1.0, 0.375, 1.0, 0.125, 0.5, 0.375, 0.5, 0.375, 0.75, 0.125, 0.75, 0.625, 0.5, 0.875, 0.5, 0.875, 0.75, 0.625, 0.75])
me_cube_005.update()
me_cube_006 = bpy.data.meshes.new('Cube.006')
me_cube_006.from_pydata([(1.179, -0.3472, 0.3823), (-1.179, -0.3472, 0.3823), (1.179, -0.3472, -0.421), (-1.179, -0.3472, -0.421), (-1.179, -0.1234, 0.3823), (1.179, -0.1234, 0.3823), (-1.179, -0.1234, -0.421), (1.179, -0.1234, -0.421), (1.055, -0.3472, 0.3823), (-1.055, -0.3472, 0.3823), (-1.055, -0.3472, -0.421), (1.055, -0.3472, -0.421), (-1.055, -0.1234, 0.3823), (1.055, -0.1234, 0.3823), (1.055, -0.1234, -0.421), (-1.055, -0.1234, -0.421), (-1.055, -0.3472, -0.01674), (1.055, -0.1234, -0.01674), (1.179, -0.3472, -0.01674), (1.055, -0.3472, -0.01674), (1.179, -0.1234, -0.01674), (-1.179, -0.3472, -0.01674), (-1.055, -0.1234, -0.01674), (-1.179, -0.1234, -0.01674), (-1.055, 0.6274, -0.01674), (-1.055, 0.6274, -0.421), (-1.179, 0.6274, -0.01674), (-1.179, 0.6274, -0.421), (1.055, 0.6274, -0.421), (1.179, 0.6274, -0.421), (1.055, 0.6274, -0.01674), (1.179, 0.6274, -0.01674), (-1.055, -0.3472, 0.1828), (1.055, -0.1234, 0.1828), (1.179, -0.3472, 0.1828), (1.179, -0.1234, 0.1828), (1.055, -0.3472, 0.1828), (-1.179, -0.3472, 0.1828), (-1.055, -0.1234, 0.1828), (-1.179, -0.1234, 0.1828), (-1.055, 0.6274, 0.1828), (-1.179, 0.6274, 0.1828), (1.055, 0.6274, 0.1828), (1.179, 0.6274, 0.1828)], [], [(9, 12, 4, 1), (15, 6, 27, 25), (3, 6, 15, 10), (34, 35, 5, 0), (11, 14, 7, 2), (21, 23, 6, 3), (19, 11, 2, 18), (33, 38, 12, 13), (9, 8, 13, 12), (11, 10, 15, 14), (19, 16, 10, 11), (21, 3, 10, 16), (0, 5, 13, 8), (14, 15, 25, 28), (41, 39, 38, 40), (37, 21, 16, 32), (36, 32, 16, 19), (6, 23, 26, 27), (36, 19, 18, 34), (37, 39, 23, 21), (2, 7, 20, 18), (42, 33, 35, 43), (26, 24, 25, 27), (30, 31, 29, 28), (28, 25, 24, 30), (31, 30, 42, 43), (24, 26, 41, 40), (20, 7, 29, 31), (22, 17, 30, 24), (7, 14, 28, 29), (4, 12, 38, 39), (1, 4, 39, 37), (8, 36, 34, 0), (8, 9, 32, 36), (1, 37, 32, 9), (13, 5, 35, 33), (17, 22, 38, 33), (18, 20, 35, 34), (22, 24, 40, 38), (20, 31, 43, 35), (17, 33, 42, 30), (23, 39, 41, 26)])
_uv = me_cube_006.uv_layers.new(name='UVMap')
_uv.uv.foreach_set('vector', [0.0, 0.0, 0.0, 0.0, 0.0, 0.0, 0.0, 0.0, 0.0, 0.0, 0.0, 0.0, 0.0, 0.0, 0.0, 0.0, 0.0, 0.0, 0.0, 0.0, 0.0, 0.0, 0.0, 0.0, 0.0, 0.0, 0.0, 0.0, 0.0, 0.0, 0.0, 0.0, 0.0, 0.0, 0.0, 0.0, 0.0, 0.0, 0.0, 0.0, 0.0, 0.0, 0.0, 0.0, 0.0, 0.0, 0.0, 0.0, 0.0, 0.0, 0.0, 0.0, 0.0, 0.0, 0.0, 0.0, 0.0, 0.0, 0.0, 0.0, 0.0, 0.0, 0.0, 0.0, 0.0, 0.0, 0.0, 0.0, 0.0, 0.0, 0.0, 0.0, 0.0, 0.0, 0.0, 0.0, 0.0, 0.0, 0.0, 0.0, 0.0, 0.0, 0.0, 0.0, 0.0, 0.0, 0.0, 0.0, 0.0, 0.0, 0.0, 0.0, 0.0, 0.0, 0.0, 0.0, 0.0, 0.0, 0.0, 0.0, 0.0, 0.0, 0.0, 0.0, 0.0, 0.0, 0.0, 0.0, 0.0, 0.0, 0.0, 0.0, 0.0, 0.0, 0.0, 0.0, 0.0, 0.0, 0.0, 0.0, 0.0, 0.0, 0.0, 0.0, 0.0, 0.0, 0.0, 0.0, 0.0, 0.0, 0.0, 0.0, 0.0, 0.0, 0.0, 0.0, 0.0, 0.0, 0.0, 0.0, 0.0, 0.0, 0.0, 0.0, 0.0, 0.0, 0.0, 0.0, 0.0, 0.0, 0.0, 0.0, 0.0, 0.0, 0.0, 0.0, 0.0, 0.0, 0.0, 0.0, 0.0, 0.0, 0.0, 0.0, 0.0, 0.0, 0.0, 0.0, 0.0, 0.0, 0.0, 0.0, 0.0, 0.0, 0.0, 0.0, 0.0, 0.0, 0.0, 0.0, 0.0, 0.0, 0.0, 0.0, 0.0, 0.0, 0.0, 0.0, 0.0, 0.0, 0.0, 0.0, 0.0, 0.0, 0.0, 0.0, 0.0, 0.0, 0.0, 0.0, 0.0, 0.0, 0.0, 0.0, 0.0, 0.0, 0.0, 0.0, 0.0, 0.0, 0.0, 0.0, 0.0, 0.0, 0.0, 0.0, 0.0, 0.0, 0.0, 0.0, 0.0, 0.0, 0.0, 0.0, 0.0, 0.0, 0.0, 0.0, 0.0, 0.0, 0.0, 0.0, 0.0, 0.0, 0.0, 0.0, 0.0, 0.0, 0.0, 0.0, 0.0, 0.0, 0.0, 0.0, 0.0, 0.0, 0.0, 0.0, 0.0, 0.0, 0.0, 0.0, 0.0, 0.0, 0.0, 0.0, 0.0, 0.0, 0.0, 0.0, 0.0, 0.0, 0.0, 0.0, 0.0, 0.0, 0.0, 0.0, 0.0, 0.0, 0.0, 0.0, 0.0, 0.0, 0.0, 0.0, 0.0, 0.0, 0.0, 0.0, 0.0, 0.0, 0.0, 0.0, 0.0, 0.0, 0.0, 0.0, 0.0, 0.0, 0.0, 0.0, 0.0, 0.0, 0.0, 0.0, 0.0, 0.0, 0.0, 0.0, 0.0, 0.0, 0.0, 0.0, 0.0, 0.0, 0.0, 0.0, 0.0, 0.0, 0.0, 0.0, 0.0, 0.0, 0.0, 0.0, 0.0, 0.0, 0.0, 0.0, 0.0, 0.0, 0.0, 0.0, 0.0, 0.0, 0.0, 0.0, 0.0, 0.0, 0.0, 0.0, 0.0, 0.0, 0.0, 0.0])
me_cube_006.update()
me_cube_007 = bpy.data.meshes.new('Cube.007')
me_cube_007.from_pydata([(0.6021, -0.08658, -0.003282), (-0.6021, -0.08658, -0.003282), (0.6021, -0.08658, 0.6763), (-0.6021, -0.08658, 0.6763), (-0.6021, 0.08658, 0.6763), (0.6021, 0.08658, 0.6763), (-0.6021, 0.08658, -0.003282), (0.6021, 0.08658, -0.003282), (1.179, -0.2912, -0.06749), (-1.179, -0.2912, -0.06749), (-1.179, 0.2912, -0.06749), (1.179, 0.2912, -0.06749), (1.179, -0.2912, -0.6055), (-1.179, -0.2912, -0.6055), (-1.179, 0.2912, -0.6055), (1.179, 0.2912, -0.6055)], [], [(1, 0, 2, 3), (6, 4, 5, 7), (0, 7, 5, 2), (1, 6, 7, 0), (3, 4, 6, 1), (2, 5, 4, 3), (9, 8, 11, 10), (13, 14, 15, 12), (10, 14, 13, 9), (11, 15, 14, 10), (8, 12, 15, 11), (9, 13, 12, 8)])
_uv = me_cube_007.uv_layers.new(name='UVMap')
_uv.uv.foreach_set('vector', [0.0, 0.0, 0.0, 0.0, 0.0, 0.0, 0.0, 0.0, 0.0, 0.0, 0.0, 0.0, 0.0, 0.0, 0.0, 0.0, 0.0, 0.0, 0.0, 0.0, 0.0, 0.0, 0.0, 0.0, 0.0, 0.0, 0.0, 0.0, 0.0, 0.0, 0.0, 0.0, 0.0, 0.0, 0.0, 0.0, 0.0, 0.0, 0.0, 0.0, 0.0, 0.0, 0.0, 0.0, 0.0, 0.0, 0.0, 0.0, 0.0, 0.0, 0.0, 0.0, 0.0, 0.0, 0.0, 0.0, 0.0, 0.0, 0.0, 0.0, 0.0, 0.0, 0.0, 0.0, 0.0, 0.0, 0.0, 0.0, 0.0, 0.0, 0.0, 0.0, 0.0, 0.0, 0.0, 0.0, 0.0, 0.0, 0.0, 0.0, 0.0, 0.0, 0.0, 0.0, 0.0, 0.0, 0.0, 0.0, 0.0, 0.0, 0.0, 0.0, 0.0, 0.0, 0.0, 0.0])
me_cube_007.update()
me_cube_008 = bpy.data.meshes.new('Cube.008')
me_cube_008.from_pydata([(1.278, -2.345, 0.101), (1.278, -2.345, -0.8108), (-2.259, -2.345, -0.8108), (-2.259, -2.345, 0.101), (1.278, -1.601, 0.101), (1.278, -1.601, -0.8108), (-2.259, -1.601, -0.8108), (-2.259, -1.601, 0.101), (-2.289, -0.2115, 0.101), (-2.289, -0.2115, -0.8108), (-2.289, -2.322, -0.8108), (-2.289, -2.322, 0.101), (-3.033, -0.2115, 0.101), (-3.033, -0.2115, -0.8108), (-3.033, -2.322, -0.8108), (-3.033, -2.322, 0.101), (-1.063, 1.618, 0.101), (-1.063, 1.618, -0.8108), (2.053, 1.618, -0.8108), (2.053, 1.618, 0.101), (-1.063, 0.8741, 0.101), (-1.063, 0.8741, -0.8108), (2.053, 0.8741, -0.8108), (2.053, 0.8741, 0.101), (2.053, 1.47, -0.8108), (2.053, 1.47, 0.101), (-1.063, 1.47, 0.101), (-1.063, 1.47, -0.8108), (2.053, 1.618, 0.7045), (-1.063, 1.618, 0.7045), (2.053, 1.47, 0.7045), (-1.063, 1.47, 0.7045), (2.053, 1.618, 1.425), (-1.063, 1.618, 1.425), (2.053, 1.47, 1.425), (-1.063, 1.47, 1.425), (2.053, 0.8741, 0.7045), (-1.063, 0.8741, 0.7045), (2.053, 0.8741, 1.425), (-1.063, 0.8741, 1.425), (2.039, 0.8643, 0.101), (2.039, 0.8643, -0.8108), (2.039, -2.309, -0.8108), (2.039, -2.309, 0.101), (1.295, 0.8643, 0.101), (1.295, 0.8643, -0.8108), (1.295, -2.309, -0.8108), (1.295, -2.309, 0.101)], [], [(2, 3, 0, 1), (6, 5, 4, 7), (3, 2, 6, 7), (1, 0, 4, 5), (0, 3, 7, 4), (2, 1, 5, 6), (10, 11, 8, 9), (14, 13, 12, 15), (11, 10, 14, 15), (9, 8, 12, 13), (8, 11, 15, 12), (10, 9, 13, 14), (18, 19, 16, 17), (22, 21, 20, 23), (25, 24, 22, 23), (27, 26, 20, 21), (26, 25, 23, 20), (24, 27, 21, 22), (18, 17, 27, 24), (25, 26, 31, 30), (17, 16, 26, 27), (19, 18, 24, 25), (31, 29, 33, 35), (19, 25, 30, 28), (16, 19, 28, 29), (26, 16, 29, 31), (33, 32, 34, 35), (29, 28, 32, 33), (34, 30, 36, 38), (28, 30, 34, 32), (36, 37, 39, 38), (31, 35, 39, 37), (35, 34, 38, 39), (30, 31, 37, 36), (42, 43, 40, 41), (46, 45, 44, 47), (43, 42, 46, 47), (41, 40, 44, 45), (40, 43, 47, 44), (42, 41, 45, 46)])
_uv = me_cube_008.uv_layers.new(name='UVMap')
_uv.uv.foreach_set('vector', [0.0, 0.0, 0.0, 0.0, 0.0, 0.0, 0.0, 0.0, 0.0, 0.0, 0.0, 0.0, 0.0, 0.0, 0.0, 0.0, 0.0, 0.0, 0.0, 0.0, 0.0, 0.0, 0.0, 0.0, 0.0, 0.0, 0.0, 0.0, 0.0, 0.0, 0.0, 0.0, 0.0, 0.0, 0.0, 0.0, 0.0, 0.0, 0.0, 0.0, 0.0, 0.0, 0.0, 0.0, 0.0, 0.0, 0.0, 0.0, 0.0, 0.0, 0.0, 0.0, 0.0, 0.0, 0.0, 0.0, 0.0, 0.0, 0.0, 0.0, 0.0, 0.0, 0.0, 0.0, 0.0, 0.0, 0.0, 0.0, 0.0, 0.0, 0.0, 0.0, 0.0, 0.0, 0.0, 0.0, 0.0, 0.0, 0.0, 0.0, 0.0, 0.0, 0.0, 0.0, 0.0, 0.0, 0.0, 0.0, 0.0, 0.0, 0.0, 0.0, 0.0, 0.0, 0.0, 0.0, 0.0, 0.0, 0.0, 0.0, 0.0, 0.0, 0.0, 0.0, 0.0, 0.0, 0.0, 0.0, 0.0, 0.0, 0.0, 0.0, 0.0, 0.0, 0.0, 0.0, 0.0, 0.0, 0.0, 0.0, 0.0, 0.0, 0.0, 0.0, 0.0, 0.0, 0.0, 0.0, 0.0, 0.0, 0.0, 0.0, 0.0, 0.0, 0.0, 0.0, 0.0, 0.0, 0.0, 0.0, 0.0, 0.0, 0.0, 0.0, 0.0, 0.0, 0.0, 0.0, 0.0, 0.0, 0.0, 0.0, 0.0, 0.0, 0.0, 0.0, 0.0, 0.0, 0.0, 0.0, 0.0, 0.0, 0.0, 0.0, 0.0, 0.0, 0.0, 0.0, 0.0, 0.0, 0.0, 0.0, 0.0, 0.0, 0.0, 0.0, 0.0, 0.0, 0.0, 0.0, 0.0, 0.0, 0.0, 0.0, 0.0, 0.0, 0.0, 0.0, 0.0, 0.0, 0.0, 0.0, 0.0, 0.0, 0.0, 0.0, 0.0, 0.0, 0.0, 0.0, 0.0, 0.0, 0.0, 0.0, 0.0, 0.0, 0.0, 0.0, 0.0, 0.0, 0.0, 0.0, 0.0, 0.0, 0.0, 0.0, 0.0, 0.0, 0.0, 0.0, 0.0, 0.0, 0.0, 0.0, 0.0, 0.0, 0.0, 0.0, 0.0, 0.0, 0.0, 0.0, 0.0, 0.0, 0.0, 0.0, 0.0, 0.0, 0.0, 0.0, 0.0, 0.0, 0.0, 0.0, 0.0, 0.0, 0.0, 0.0, 0.0, 0.0, 0.0, 0.0, 0.0, 0.0, 0.0, 0.0, 0.0, 0.0, 0.0, 0.0, 0.0, 0.0, 0.0, 0.0, 0.0, 0.0, 0.0, 0.0, 0.0, 0.0, 0.0, 0.0, 0.0, 0.0, 0.0, 0.0, 0.0, 0.0, 0.0, 0.0, 0.0, 0.0, 0.0, 0.0, 0.0, 0.0, 0.0, 0.0, 0.0, 0.0, 0.0, 0.0, 0.0, 0.0, 0.0, 0.0, 0.0, 0.0, 0.0, 0.0, 0.0, 0.0, 0.0, 0.0, 0.0, 0.0, 0.0, 0.0, 0.0, 0.0, 0.0, 0.0, 0.0, 0.0, 0.0, 0.0, 0.0, 0.0, 0.0, 0.0])
me_cube_008.update()
me_cube_010 = bpy.data.meshes.new('Cube.010')
me_cube_010.from_pydata([(-0.03464, 0.4007, 0.9977), (-0.03464, -0.4007, 0.9977), (-0.03464, -0.4007, -0.9977), (-0.03464, 0.4007, -0.9977), (0.03464, -0.4007, -0.9977), (0.03464, 0.4007, -0.9977), (0.03464, -0.4007, 0.9977), (0.03464, 0.4007, 0.9977)], [], [(3, 2, 4, 5), (3, 5, 7, 0), (0, 7, 6, 1), (1, 6, 4, 2), (4, 6, 7, 5), (2, 3, 0, 1)])
_uv = me_cube_010.uv_layers.new(name='UVMap')
_uv.uv.foreach_set('vector', [0.625, 0.6394, 0.625, 0.6631, 0.625, 0.6631, 0.625, 0.6394, 0.0, 0.0, 0.0, 0.0, 0.0, 0.0, 0.0, 0.0, 0.0, 0.0, 0.0, 0.0, 0.0, 0.0, 0.0, 0.0, 0.0, 0.0, 0.0, 0.0, 0.0, 0.0, 0.0, 0.0, 0.0, 0.0, 0.0, 0.0, 0.0, 0.0, 0.0, 0.0, 0.0, 0.0, 0.0, 0.0, 0.0, 0.0, 0.0, 0.0])
me_cube_010.update()
me_cube_011 = bpy.data.meshes.new('Cube.011')
me_cube_011.from_pydata([(0.5598, -1.171, -0.4485), (-1.509, -1.171, -0.4485), (-1.509, 1.171, -0.4485), (0.5598, 1.171, -0.4485), (0.5598, -1.171, 0.0125), (-1.509, -1.171, 0.0125), (0.5598, 1.171, 0.0125), (-1.509, 1.171, 0.0125), (0.4461, -1.171, -0.4485), (0.4461, 1.171, -0.4485), (0.4461, -1.171, 0.0125), (0.4461, 1.171, 0.0125), (0.5598, 1.171, 0.654), (0.5598, -1.171, 0.654), (0.4461, -1.171, 0.654), (0.4461, 1.171, 0.654)], [], [(8, 9, 3, 0), (10, 4, 13, 14), (2, 1, 5, 7), (9, 2, 7, 11), (0, 3, 6, 4), (8, 0, 4, 10), (1, 8, 10, 5), (3, 9, 11, 6), (5, 10, 11, 7), (1, 2, 9, 8), (14, 13, 12, 15), (4, 6, 12, 13), (6, 11, 15, 12), (11, 10, 14, 15)])
_uv = me_cube_011.uv_layers.new(name='UVMap')
_uv.uv.foreach_set('vector', [0.0, 0.0, 0.0, 0.0, 0.0, 0.0, 0.0, 0.0, 0.0, 0.0, 0.0, 0.0, 0.0, 0.0, 0.0, 0.0, 0.0, 0.0, 0.0, 0.0, 0.0, 0.0, 0.0, 0.0, 0.0, 0.0, 0.0, 0.0, 0.0, 0.0, 0.0, 0.0, 0.0, 0.0, 0.0, 0.0, 0.0, 0.0, 0.0, 0.0, 0.0, 0.0, 0.0, 0.0, 0.0, 0.0, 0.0, 0.0, 0.0, 0.0, 0.0, 0.0, 0.0, 0.0, 0.0, 0.0, 0.0, 0.0, 0.0, 0.0, 0.0, 0.0, 0.0, 0.0, 0.0, 0.0, 0.0, 0.0, 0.0, 0.0, 0.0, 0.0, 0.0, 0.0, 0.0, 0.0, 0.0, 0.0, 0.0, 0.0, 0.0, 0.0, 0.0, 0.0, 0.0, 0.0, 0.0, 0.0, 0.0, 0.0, 0.0, 0.0, 0.0, 0.0, 0.0, 0.0, 0.0, 0.0, 0.0, 0.0, 0.0, 0.0, 0.0, 0.0, 0.0, 0.0, 0.0, 0.0, 0.0, 0.0, 0.0, 0.0])
me_cube_011.update()
me_cube_013 = bpy.data.meshes.new('Cube.013')
me_cube_013.from_pydata([(1.171, 0.5598, -0.4485), (1.171, -1.509, -0.4485), (-1.171, -1.509, -0.4485), (-1.171, 0.5598, -0.4485), (1.171, 0.5598, 0.0125), (1.171, -1.509, 0.0125), (-1.171, 0.5598, 0.0125), (-1.171, -1.509, 0.0125), (1.171, 0.4461, -0.4485), (-1.171, 0.4461, -0.4485), (1.171, 0.4461, 0.0125), (-1.171, 0.4461, 0.0125), (-1.171, 0.5598, 0.654), (1.171, 0.5598, 0.654), (1.171, 0.4461, 0.654), (-1.171, 0.4461, 0.654)], [], [(8, 9, 3, 0), (10, 4, 13, 14), (2, 1, 5, 7), (9, 2, 7, 11), (0, 3, 6, 4), (8, 0, 4, 10), (1, 8, 10, 5), (3, 9, 11, 6), (5, 10, 11, 7), (1, 2, 9, 8), (14, 13, 12, 15), (4, 6, 12, 13), (6, 11, 15, 12), (11, 10, 14, 15)])
_uv = me_cube_013.uv_layers.new(name='UVMap')
_uv.uv.foreach_set('vector', [0.0, 0.0, 0.0, 0.0, 0.0, 0.0, 0.0, 0.0, 0.0, 0.0, 0.0, 0.0, 0.0, 0.0, 0.0, 0.0, 0.0, 0.0, 0.0, 0.0, 0.0, 0.0, 0.0, 0.0, 0.0, 0.0, 0.0, 0.0, 0.0, 0.0, 0.0, 0.0, 0.0, 0.0, 0.0, 0.0, 0.0, 0.0, 0.0, 0.0, 0.0, 0.0, 0.0, 0.0, 0.0, 0.0, 0.0, 0.0, 0.0, 0.0, 0.0, 0.0, 0.0, 0.0, 0.0, 0.0, 0.0, 0.0, 0.0, 0.0, 0.0, 0.0, 0.0, 0.0, 0.0, 0.0, 0.0, 0.0, 0.0, 0.0, 0.0, 0.0, 0.0, 0.0, 0.0, 0.0, 0.0, 0.0, 0.0, 0.0, 0.0, 0.0, 0.0, 0.0, 0.0, 0.0, 0.0, 0.0, 0.0, 0.0, 0.0, 0.0, 0.0, 0.0, 0.0, 0.0, 0.0, 0.0, 0.0, 0.0, 0.0, 0.0, 0.0, 0.0, 0.0, 0.0, 0.0, 0.0, 0.0, 0.0, 0.0, 0.0])
me_cube_013.update()
me_cube_014 = bpy.data.meshes.new('Cube.014')
me_cube_014.from_pydata([(-0.3575, -0.699, 0.358), (-0.3575, 0.699, 0.358), (0.3575, -0.699, 0.358), (0.3575, 0.699, 0.358), (0.3575, -0.699, -0.358), (-0.3575, -0.699, -0.358), (0.3575, 0.699, -0.358), (-0.3575, 0.699, -0.358)], [], [(0, 1, 3, 2), (5, 4, 6, 7), (2, 3, 6, 4), (3, 1, 7, 6), (1, 0, 5, 7), (0, 2, 4, 5)])
_uv = me_cube_014.uv_layers.new(name='UVMap')
_uv.uv.foreach_set('vector', [0.0, 0.0, 0.0, 0.0, 0.0, 0.0, 0.0, 0.0, 0.0, 0.0, 0.0, 0.0, 0.0, 0.0, 0.0, 0.0, 0.0, 0.0, 0.0, 0.0, 0.0, 0.0, 0.0, 0.0, 0.0, 0.0, 0.0, 0.0, 0.0, 0.0, 0.0, 0.0, 0.0, 0.0, 0.0, 0.0, 0.0, 0.0, 0.0, 0.0, 0.0, 0.0, 0.0, 0.0, 0.0, 0.0, 0.0, 0.0])
me_cube_014.update()
me_cube_015 = bpy.data.meshes.new('Cube.015')
me_cube_015.from_pydata([(0.699, -0.3575, 0.358), (-0.699, -0.3575, 0.358), (0.699, 0.3575, 0.358), (-0.699, 0.3575, 0.358), (0.699, 0.3575, -0.358), (0.699, -0.3575, -0.358), (-0.699, 0.3575, -0.358), (-0.699, -0.3575, -0.358)], [], [(0, 1, 3, 2), (5, 4, 6, 7), (2, 3, 6, 4), (3, 1, 7, 6), (1, 0, 5, 7), (0, 2, 4, 5)])
_uv = me_cube_015.uv_layers.new(name='UVMap')
_uv.uv.foreach_set('vector', [0.0, 0.0, 0.0, 0.0, 0.0, 0.0, 0.0, 0.0, 0.0, 0.0, 0.0, 0.0, 0.0, 0.0, 0.0, 0.0, 0.0, 0.0, 0.0, 0.0, 0.0, 0.0, 0.0, 0.0, 0.0, 0.0, 0.0, 0.0, 0.0, 0.0, 0.0, 0.0, 0.0, 0.0, 0.0, 0.0, 0.0, 0.0, 0.0, 0.0, 0.0, 0.0, 0.0, 0.0, 0.0, 0.0, 0.0, 0.0])
me_cube_015.update()
me_cube_016 = bpy.data.meshes.new('Cube.016')
me_cube_016.from_pydata([(0.699, -0.3575, 0.358), (-0.699, -0.3575, 0.358), (0.699, 0.3575, 0.358), (-0.699, 0.3575, 0.358), (0.699, 0.3575, -0.358), (0.699, -0.3575, -0.358), (-0.699, 0.3575, -0.358), (-0.699, -0.3575, -0.358)], [], [(0, 1, 3, 2), (5, 4, 6, 7), (2, 3, 6, 4), (3, 1, 7, 6), (1, 0, 5, 7), (0, 2, 4, 5)])
_uv = me_cube_016.uv_layers.new(name='UVMap')
_uv.uv.foreach_set('vector', [0.0, 0.0, 0.0, 0.0, 0.0, 0.0, 0.0, 0.0, 0.0, 0.0, 0.0, 0.0, 0.0, 0.0, 0.0, 0.0, 0.0, 0.0, 0.0, 0.0, 0.0, 0.0, 0.0, 0.0, 0.0, 0.0, 0.0, 0.0, 0.0, 0.0, 0.0, 0.0, 0.0, 0.0, 0.0, 0.0, 0.0, 0.0, 0.0, 0.0, 0.0, 0.0, 0.0, 0.0, 0.0, 0.0, 0.0, 0.0])
me_cube_016.update()

# ---- objects
ob_cube = bpy.data.objects.new('Cube', me_cube)
ob_light = bpy.data.objects.new('Light', light_light)
ob_camera = bpy.data.objects.new('Camera', cam_camera)
ob_mainrooms = bpy.data.objects.new('mainrooms', me_cube_001)
ob_box_living = bpy.data.objects.new('box_living', me_cube_002)
ob_box_dapur = bpy.data.objects.new('box_dapur', me_cube_003)
ob_box_living_001 = bpy.data.objects.new('box_living.001', me_cube_005)
ob_living_sofa = bpy.data.objects.new('living_sofa', me_cube_006)
ob_living_tv = bpy.data.objects.new('living_tv', me_cube_007)
ob_kitchen_tableset = bpy.data.objects.new('kitchen_tableSet', me_cube_008)
ob_misc_doorsingle = bpy.data.objects.new('misc_doorsingle', me_cube_010)
ob_bedroom2_bed = bpy.data.objects.new('bedroom2_bed', me_cube_011)
ob_bedroom_bed = bpy.data.objects.new('bedroom_bed', me_cube_013)
ob_bedroom2_table = bpy.data.objects.new('bedroom2_table', me_cube_014)
ob_bedroom2_table_001 = bpy.data.objects.new('bedroom2_table.001', me_cube_015)
ob_bedroom_table = bpy.data.objects.new('bedroom_table', me_cube_016)

# ---- transforms, parenting, visibility, modifiers, constraints
ob_cube.location = (0.0, -1.0, 0.8386)
ob_cube.lock_rotations_4d = False
ob_cube.empty_display_type = 'ARROWS'
ob_cube.lineart.crease_threshold = 0.0
ob_light.location = (4.076, 1.005, 5.904)
ob_light.rotation_euler = (0.6503, 0.05522, 1.866)
ob_light.lock_rotations_4d = False
ob_light.empty_display_type = 'ARROWS'
ob_light.color = (0.0, 0.0, 0.0, 0.0)
ob_light.lineart.crease_threshold = 0.0
ob_camera.location = (7.359, -6.926, 4.958)
ob_camera.rotation_euler = (1.109, 0.0, 0.8149)
ob_camera.lock_rotations_4d = False
ob_camera.empty_display_type = 'ARROWS'
ob_camera.color = (0.0, 0.0, 0.0, 0.0)
ob_camera.display_type = 'WIRE'
ob_camera.lineart.crease_threshold = 0.0
ob_mainrooms.location = (0.0, 0.0, 0.0)
ob_box_living.location = (11.79, 1.789, -4.008)
ob_box_dapur.location = (12.53, -2.218, -4.008)
ob_box_living_001.location = (8.705, 1.335, -4.008)
ob_living_sofa.location = (-0.1137, 0.2205, 0.4129)
ob_living_tv.location = (-0.1137, 3.036, 0.5975)
ob_kitchen_tableset.location = (5.383, 1.864, 0.8027)
ob_misc_doorsingle.location = (11.05, -1.791, -4.01)
ob_bedroom2_bed.location = (6.886, -3.741, 0.4405)
ob_bedroom_bed.location = (-7.373, 2.693, 0.4405)
ob_bedroom2_table.location = (7.011, -1.798, 0.3499)
ob_bedroom2_table_001.location = (-9.364, 2.928, 0.3499)
ob_bedroom_table.location = (-5.394, 2.878, 0.3499)

# ---- collection membership
col_collection.objects.link(ob_cube)
col_collection.objects.link(ob_light)
col_collection.objects.link(ob_camera)
col_collection.objects.link(ob_mainrooms)
col_collection.objects.link(ob_box_living)
col_collection.objects.link(ob_box_dapur)
col_collection.objects.link(ob_box_living_001)
col_collection.objects.link(ob_living_sofa)
col_collection.objects.link(ob_living_tv)
col_collection.objects.link(ob_kitchen_tableset)
col_collection.objects.link(ob_misc_doorsingle)
col_collection.objects.link(ob_bedroom2_bed)
col_collection.objects.link(ob_bedroom_bed)
col_collection.objects.link(ob_bedroom2_table)
col_collection.objects.link(ob_bedroom2_table_001)
col_collection.objects.link(ob_bedroom_table)

# ---- scene / render settings (as saved in the file)
scene.camera = ob_camera
scene.frame_start = 1; scene.frame_end = 250; scene.frame_set(1)
scene.render.engine = 'BLENDER_EEVEE_NEXT'
scene.cycles.sampling_pattern = 'TABULATED_SOBOL'
scene.eevee.ray_tracing_options.trace_max_roughness = 0.0
bpy.context.view_layer.update()
